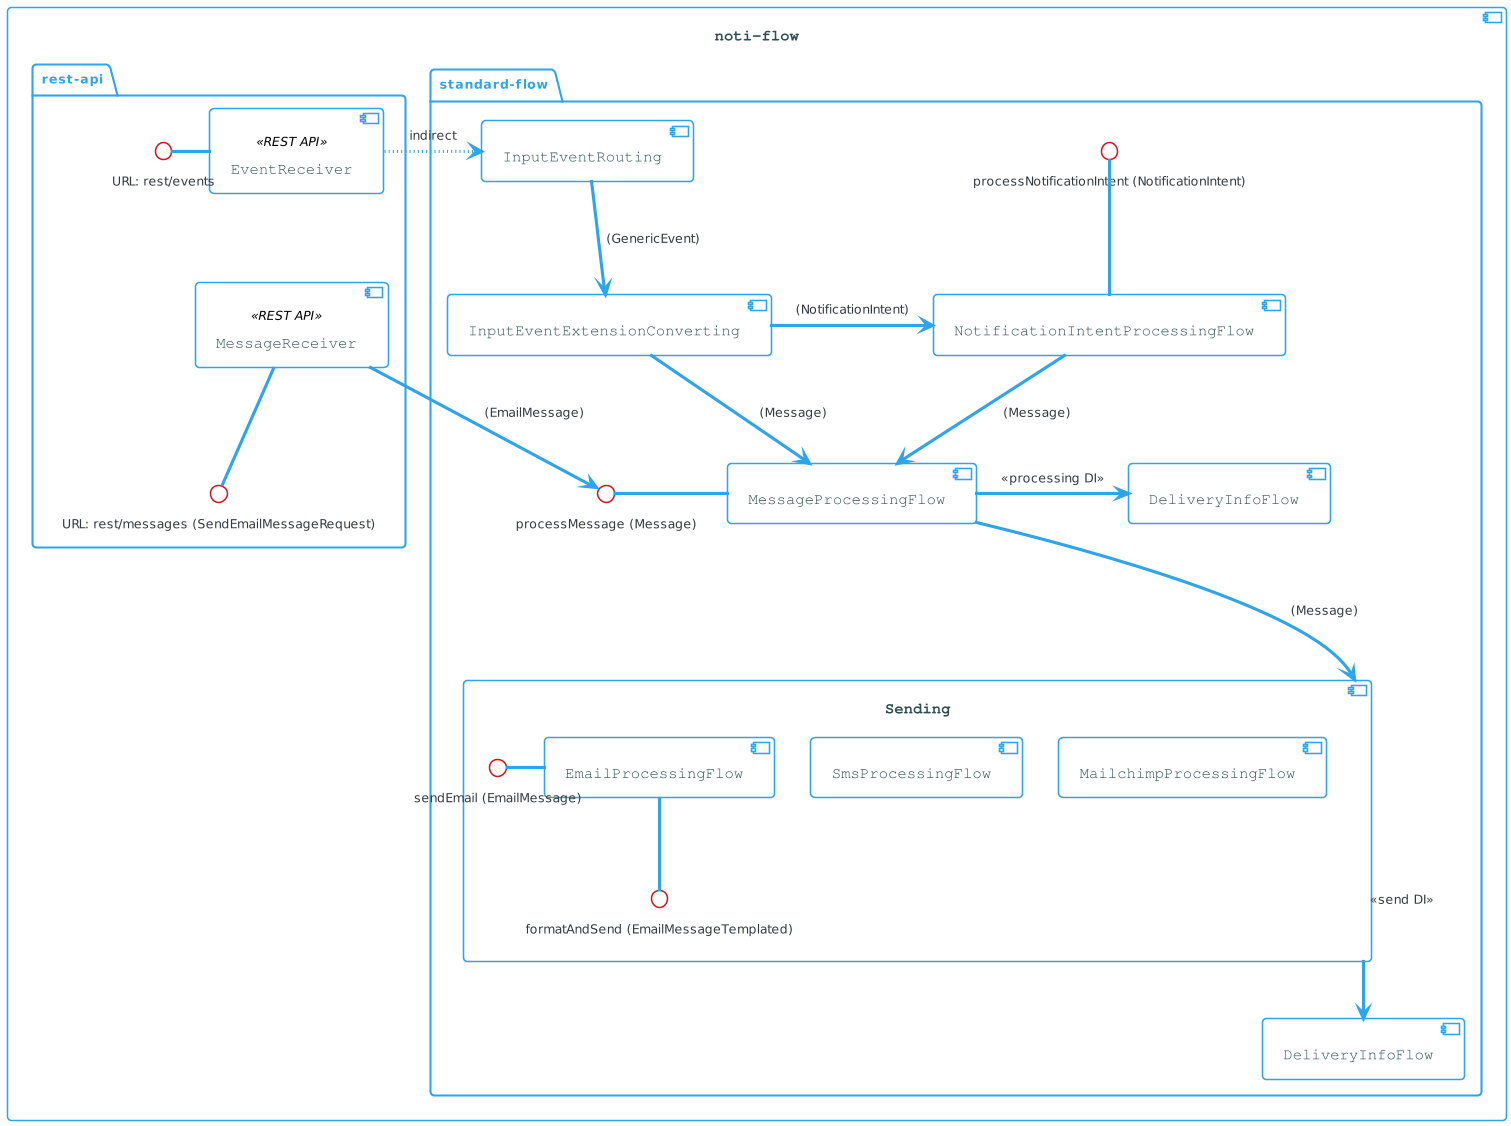

The diagram above was rendered by PlantUML. Its source (embedded in the PNG):
@startuml
!theme cerulean-outline

skinparam backgroundcolor White
skinparam component {
    BackgroundColor<<user defined>> LightGray
    BorderColor<<user defined>> Gray
    FontColor<<user defined>> Black
    ArrowColor<<get>> #FF6655

    FontColor DarkSlateGray
    FontName Courier
    FontSize 15

    FontSize<<PUB/SUB>> 12
}

component [noti-flow] as mainFlow {

    package standard-flow {
        [InputEventRouting]
        [InputEventExtensionConverting]

        InputEventRouting --> InputEventExtensionConverting: (GenericEvent)

        [MessageProcessingFlow]
        [NotificationIntentProcessingFlow]

        InputEventExtensionConverting -> NotificationIntentProcessingFlow: (NotificationIntent)
        InputEventExtensionConverting --> MessageProcessingFlow: (Message)

        component Sending {
            [EmailProcessingFlow]
            [SmsProcessingFlow]
            [MailchimpProcessingFlow]

            EmailProcessingFlow -[hidden]> SmsProcessingFlow
            SmsProcessingFlow -[hidden]> MailchimpProcessingFlow

            interface "sendEmail (EmailMessage)" as sendEmail
            EmailProcessingFlow -l- sendEmail
            interface "formatAndSend (EmailMessageTemplated)" as formatAndSendEmail
            EmailProcessingFlow -- formatAndSendEmail
        }

        NotificationIntentProcessingFlow --> MessageProcessingFlow: (Message)
        MessageProcessingFlow ---> Sending: (Message)

        [DeliveryInfoFlow] as DeliveryInfoFlow1
        [DeliveryInfoFlow] as DeliveryInfoFlow
        MessageProcessingFlow -> DeliveryInfoFlow1: <<processing DI>>

        Sending ---> DeliveryInfoFlow: <<send DI>>

        interface "processMessage (Message)" as processMessageInt        
        MessageProcessingFlow -l- processMessageInt

        interface "processNotificationIntent (NotificationIntent)" as processNotificationIntent
        NotificationIntentProcessingFlow -u- processNotificationIntent
    }

    package rest-api {
        [EventReceiver]<<REST API>>
        interface "URL: rest/events" as restEventInt
        restEventInt - EventReceiver

        [MessageReceiver]<<REST API>>
        interface "URL: rest/messages (SendEmailMessageRequest)" as restMessagesInt
        restMessagesInt -u- MessageReceiver


        EventReceiver --[hidden] MessageReceiver

        MessageReceiver --> processMessageInt: (EmailMessage)
    }

    EventReceiver -[dotted]> InputEventRouting: indirect

}
@enduml